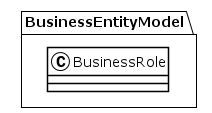

The diagram above was rendered by PlantUML. Its source (embedded in the PNG):
@startuml
!theme plain
package BusinessEntityModel {
class BusinessRole {
}
}
@enduml